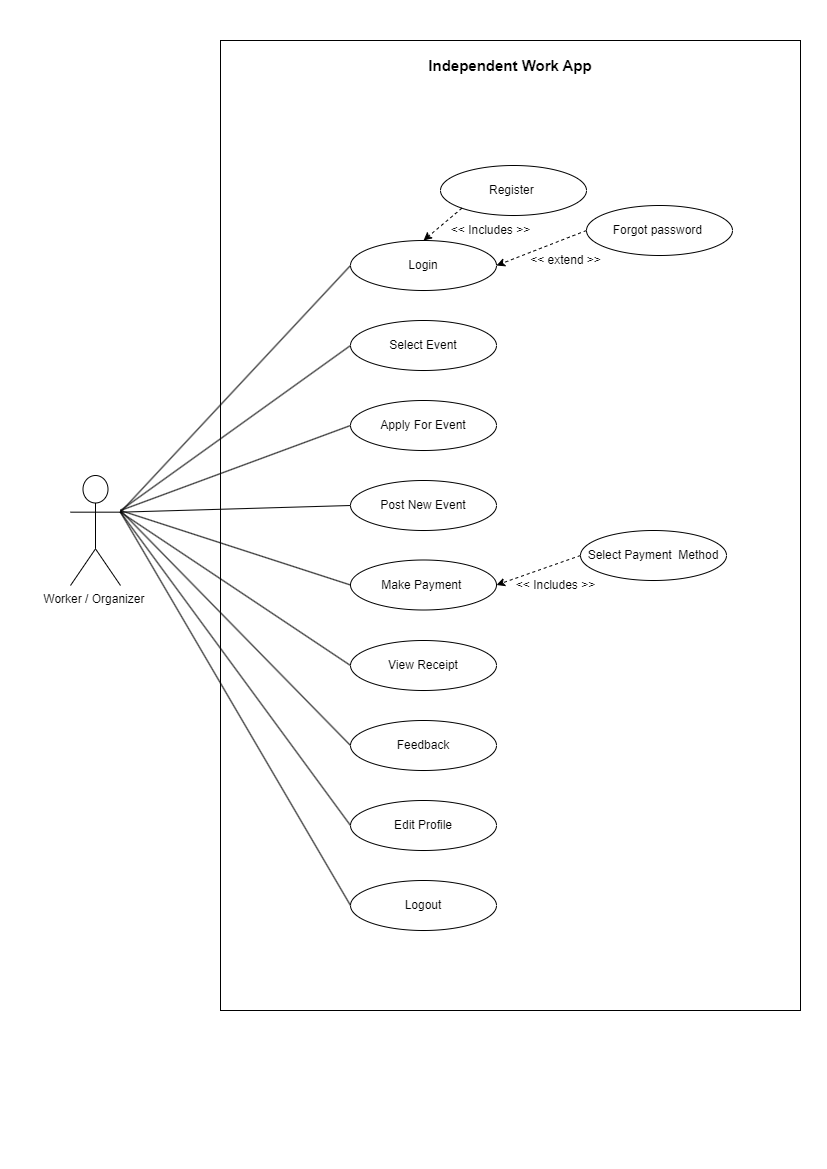

The diagram above was exported from draw.io. Its source (the exported page's mxGraphModel, read from the mxfile embedded in the PNG):
<mxGraphModel dx="868" dy="454" grid="1" gridSize="10" guides="1" tooltips="1" connect="1" arrows="1" fold="1" page="1" pageScale="1" pageWidth="827" pageHeight="1169" math="0" shadow="0">
  <root>
    <mxCell id="0" />
    <mxCell id="1" parent="0" />
    <mxCell id="yVij62t-jQP_uBMN2U-P-33" value="" style="rounded=0;whiteSpace=wrap;html=1;" vertex="1" parent="1">
      <mxGeometry x="220" y="40" width="580" height="970" as="geometry" />
    </mxCell>
    <mxCell id="yVij62t-jQP_uBMN2U-P-1" value="Worker / Organizer&amp;nbsp;" style="shape=umlActor;verticalLabelPosition=bottom;verticalAlign=top;html=1;outlineConnect=0;" vertex="1" parent="1">
      <mxGeometry x="70" y="475" width="50" height="110" as="geometry" />
    </mxCell>
    <mxCell id="yVij62t-jQP_uBMN2U-P-4" value="Register&amp;nbsp;" style="ellipse;whiteSpace=wrap;html=1;" vertex="1" parent="1">
      <mxGeometry x="440" y="165" width="146" height="50" as="geometry" />
    </mxCell>
    <mxCell id="yVij62t-jQP_uBMN2U-P-5" value="Login" style="ellipse;whiteSpace=wrap;html=1;" vertex="1" parent="1">
      <mxGeometry x="350" y="240" width="146" height="50" as="geometry" />
    </mxCell>
    <mxCell id="yVij62t-jQP_uBMN2U-P-6" value="" style="endArrow=classic;html=1;rounded=0;exitX=0;exitY=1;exitDx=0;exitDy=0;entryX=0.5;entryY=0;entryDx=0;entryDy=0;dashed=1;" edge="1" parent="1" source="yVij62t-jQP_uBMN2U-P-4" target="yVij62t-jQP_uBMN2U-P-5">
      <mxGeometry width="50" height="50" relative="1" as="geometry">
        <mxPoint x="400" y="260" as="sourcePoint" />
        <mxPoint x="450" y="210" as="targetPoint" />
      </mxGeometry>
    </mxCell>
    <mxCell id="yVij62t-jQP_uBMN2U-P-7" value="&amp;lt;&amp;lt; Includes &amp;gt;&amp;gt;" style="text;html=1;align=center;verticalAlign=middle;resizable=0;points=[];autosize=1;strokeColor=none;fillColor=none;" vertex="1" parent="1">
      <mxGeometry x="440" y="215" width="100" height="30" as="geometry" />
    </mxCell>
    <mxCell id="yVij62t-jQP_uBMN2U-P-8" value="Forgot password&amp;nbsp;" style="ellipse;whiteSpace=wrap;html=1;" vertex="1" parent="1">
      <mxGeometry x="586" y="205" width="146" height="50" as="geometry" />
    </mxCell>
    <mxCell id="yVij62t-jQP_uBMN2U-P-9" value="" style="endArrow=classic;html=1;rounded=0;exitX=0;exitY=0.5;exitDx=0;exitDy=0;entryX=1;entryY=0.5;entryDx=0;entryDy=0;dashed=1;" edge="1" parent="1" source="yVij62t-jQP_uBMN2U-P-8" target="yVij62t-jQP_uBMN2U-P-5">
      <mxGeometry width="50" height="50" relative="1" as="geometry">
        <mxPoint x="588.381204973382" y="269.9976695296636" as="sourcePoint" />
        <mxPoint x="550" y="302.32" as="targetPoint" />
      </mxGeometry>
    </mxCell>
    <mxCell id="yVij62t-jQP_uBMN2U-P-10" value="&amp;lt;&amp;lt; extend &amp;gt;&amp;gt;" style="text;html=1;align=center;verticalAlign=middle;resizable=0;points=[];autosize=1;strokeColor=none;fillColor=none;" vertex="1" parent="1">
      <mxGeometry x="520" y="245" width="90" height="30" as="geometry" />
    </mxCell>
    <mxCell id="yVij62t-jQP_uBMN2U-P-11" value="Select Event&lt;span style=&quot;color: rgba(0, 0, 0, 0); font-family: monospace; font-size: 0px; text-align: start;&quot;&gt;%3CmxGraphModel%3E%3Croot%3E%3CmxCell%20id%3D%220%22%2F%3E%3CmxCell%20id%3D%221%22%20parent%3D%220%22%2F%3E%3CmxCell%20id%3D%222%22%20value%3D%22Login%22%20style%3D%22ellipse%3BwhiteSpace%3Dwrap%3Bhtml%3D1%3B%22%20vertex%3D%221%22%20parent%3D%221%22%3E%3CmxGeometry%20x%3D%22350%22%20y%3D%22240%22%20width%3D%22146%22%20height%3D%2250%22%20as%3D%22geometry%22%2F%3E%3C%2FmxCell%3E%3C%2Froot%3E%3C%2FmxGraphModel%3E&lt;/span&gt;" style="ellipse;whiteSpace=wrap;html=1;" vertex="1" parent="1">
      <mxGeometry x="350" y="320" width="146" height="50" as="geometry" />
    </mxCell>
    <mxCell id="yVij62t-jQP_uBMN2U-P-12" value="Apply For Event" style="ellipse;whiteSpace=wrap;html=1;" vertex="1" parent="1">
      <mxGeometry x="350" y="400" width="146" height="50" as="geometry" />
    </mxCell>
    <mxCell id="yVij62t-jQP_uBMN2U-P-13" value="Post New Event" style="ellipse;whiteSpace=wrap;html=1;" vertex="1" parent="1">
      <mxGeometry x="350" y="480" width="146" height="50" as="geometry" />
    </mxCell>
    <mxCell id="yVij62t-jQP_uBMN2U-P-14" value="Make Payment&amp;nbsp;" style="ellipse;whiteSpace=wrap;html=1;" vertex="1" parent="1">
      <mxGeometry x="350" y="559.5" width="146" height="50" as="geometry" />
    </mxCell>
    <mxCell id="yVij62t-jQP_uBMN2U-P-15" value="Select Payment&amp;nbsp; Method" style="ellipse;whiteSpace=wrap;html=1;" vertex="1" parent="1">
      <mxGeometry x="580" y="530" width="146" height="50" as="geometry" />
    </mxCell>
    <mxCell id="yVij62t-jQP_uBMN2U-P-16" value="" style="endArrow=classic;html=1;rounded=0;exitX=0;exitY=0.5;exitDx=0;exitDy=0;entryX=1;entryY=0.5;entryDx=0;entryDy=0;dashed=1;" edge="1" parent="1" source="yVij62t-jQP_uBMN2U-P-15" target="yVij62t-jQP_uBMN2U-P-14">
      <mxGeometry width="50" height="50" relative="1" as="geometry">
        <mxPoint x="530" y="550" as="sourcePoint" />
        <mxPoint x="440" y="585" as="targetPoint" />
      </mxGeometry>
    </mxCell>
    <mxCell id="yVij62t-jQP_uBMN2U-P-17" value="&amp;lt;&amp;lt; Includes &amp;gt;&amp;gt;" style="text;html=1;align=center;verticalAlign=middle;resizable=0;points=[];autosize=1;strokeColor=none;fillColor=none;" vertex="1" parent="1">
      <mxGeometry x="505" y="570" width="100" height="30" as="geometry" />
    </mxCell>
    <mxCell id="yVij62t-jQP_uBMN2U-P-18" value="View Receipt" style="ellipse;whiteSpace=wrap;html=1;" vertex="1" parent="1">
      <mxGeometry x="350" y="640" width="146" height="50" as="geometry" />
    </mxCell>
    <mxCell id="yVij62t-jQP_uBMN2U-P-19" value="Feedback" style="ellipse;whiteSpace=wrap;html=1;" vertex="1" parent="1">
      <mxGeometry x="350" y="720" width="146" height="50" as="geometry" />
    </mxCell>
    <mxCell id="yVij62t-jQP_uBMN2U-P-20" value="Edit Profile" style="ellipse;whiteSpace=wrap;html=1;" vertex="1" parent="1">
      <mxGeometry x="350" y="800" width="146" height="50" as="geometry" />
    </mxCell>
    <mxCell id="yVij62t-jQP_uBMN2U-P-21" value="Logout" style="ellipse;whiteSpace=wrap;html=1;" vertex="1" parent="1">
      <mxGeometry x="350" y="880" width="146" height="50" as="geometry" />
    </mxCell>
    <mxCell id="yVij62t-jQP_uBMN2U-P-23" value="" style="endArrow=none;html=1;rounded=0;exitX=1;exitY=0.3333333333333333;exitDx=0;exitDy=0;exitPerimeter=0;entryX=0;entryY=0.5;entryDx=0;entryDy=0;" edge="1" parent="1" source="yVij62t-jQP_uBMN2U-P-1" target="yVij62t-jQP_uBMN2U-P-5">
      <mxGeometry width="50" height="50" relative="1" as="geometry">
        <mxPoint x="140" y="500" as="sourcePoint" />
        <mxPoint x="190" y="450" as="targetPoint" />
      </mxGeometry>
    </mxCell>
    <mxCell id="yVij62t-jQP_uBMN2U-P-24" value="" style="endArrow=none;html=1;rounded=0;entryX=0;entryY=0.5;entryDx=0;entryDy=0;" edge="1" parent="1" target="yVij62t-jQP_uBMN2U-P-11">
      <mxGeometry width="50" height="50" relative="1" as="geometry">
        <mxPoint x="120" y="510" as="sourcePoint" />
        <mxPoint x="360" y="275" as="targetPoint" />
      </mxGeometry>
    </mxCell>
    <mxCell id="yVij62t-jQP_uBMN2U-P-25" value="" style="endArrow=none;html=1;rounded=0;entryX=0;entryY=0.5;entryDx=0;entryDy=0;" edge="1" parent="1" target="yVij62t-jQP_uBMN2U-P-12">
      <mxGeometry width="50" height="50" relative="1" as="geometry">
        <mxPoint x="120" y="510" as="sourcePoint" />
        <mxPoint x="370" y="285" as="targetPoint" />
      </mxGeometry>
    </mxCell>
    <mxCell id="yVij62t-jQP_uBMN2U-P-26" value="" style="endArrow=none;html=1;rounded=0;exitX=1;exitY=0.3333333333333333;exitDx=0;exitDy=0;exitPerimeter=0;entryX=0;entryY=0.5;entryDx=0;entryDy=0;" edge="1" parent="1" source="yVij62t-jQP_uBMN2U-P-1" target="yVij62t-jQP_uBMN2U-P-13">
      <mxGeometry width="50" height="50" relative="1" as="geometry">
        <mxPoint x="150" y="541.6666666666666" as="sourcePoint" />
        <mxPoint x="380" y="295" as="targetPoint" />
      </mxGeometry>
    </mxCell>
    <mxCell id="yVij62t-jQP_uBMN2U-P-27" value="" style="endArrow=none;html=1;rounded=0;entryX=0;entryY=0.5;entryDx=0;entryDy=0;" edge="1" parent="1" target="yVij62t-jQP_uBMN2U-P-14">
      <mxGeometry width="50" height="50" relative="1" as="geometry">
        <mxPoint x="120" y="510" as="sourcePoint" />
        <mxPoint x="390" y="305" as="targetPoint" />
      </mxGeometry>
    </mxCell>
    <mxCell id="yVij62t-jQP_uBMN2U-P-28" value="" style="endArrow=none;html=1;rounded=0;entryX=0;entryY=0.5;entryDx=0;entryDy=0;exitX=1;exitY=0.3333333333333333;exitDx=0;exitDy=0;exitPerimeter=0;" edge="1" parent="1" source="yVij62t-jQP_uBMN2U-P-1" target="yVij62t-jQP_uBMN2U-P-18">
      <mxGeometry width="50" height="50" relative="1" as="geometry">
        <mxPoint x="120" y="510" as="sourcePoint" />
        <mxPoint x="360" y="594.5" as="targetPoint" />
      </mxGeometry>
    </mxCell>
    <mxCell id="yVij62t-jQP_uBMN2U-P-29" value="" style="endArrow=none;html=1;rounded=0;entryX=0;entryY=0.5;entryDx=0;entryDy=0;" edge="1" parent="1" target="yVij62t-jQP_uBMN2U-P-19">
      <mxGeometry width="50" height="50" relative="1" as="geometry">
        <mxPoint x="120" y="510" as="sourcePoint" />
        <mxPoint x="360" y="675" as="targetPoint" />
      </mxGeometry>
    </mxCell>
    <mxCell id="yVij62t-jQP_uBMN2U-P-30" value="" style="endArrow=none;html=1;rounded=0;entryX=0;entryY=0.5;entryDx=0;entryDy=0;exitX=1;exitY=0.3333333333333333;exitDx=0;exitDy=0;exitPerimeter=0;" edge="1" parent="1" source="yVij62t-jQP_uBMN2U-P-1" target="yVij62t-jQP_uBMN2U-P-20">
      <mxGeometry width="50" height="50" relative="1" as="geometry">
        <mxPoint x="130" y="520" as="sourcePoint" />
        <mxPoint x="330" y="770" as="targetPoint" />
      </mxGeometry>
    </mxCell>
    <mxCell id="yVij62t-jQP_uBMN2U-P-31" value="" style="endArrow=none;html=1;rounded=0;entryX=0;entryY=0.5;entryDx=0;entryDy=0;exitX=1;exitY=0.3333333333333333;exitDx=0;exitDy=0;exitPerimeter=0;" edge="1" parent="1" source="yVij62t-jQP_uBMN2U-P-1" target="yVij62t-jQP_uBMN2U-P-21">
      <mxGeometry width="50" height="50" relative="1" as="geometry">
        <mxPoint x="130" y="521.6666666666666" as="sourcePoint" />
        <mxPoint x="360" y="835" as="targetPoint" />
      </mxGeometry>
    </mxCell>
    <mxCell id="yVij62t-jQP_uBMN2U-P-34" value="&lt;b&gt;&lt;font style=&quot;font-size: 15px;&quot;&gt;Independent Work App&lt;/font&gt;&lt;/b&gt;" style="text;html=1;strokeColor=none;fillColor=none;align=center;verticalAlign=middle;whiteSpace=wrap;rounded=0;" vertex="1" parent="1">
      <mxGeometry x="220" y="50" width="580" height="30" as="geometry" />
    </mxCell>
  </root>
</mxGraphModel>